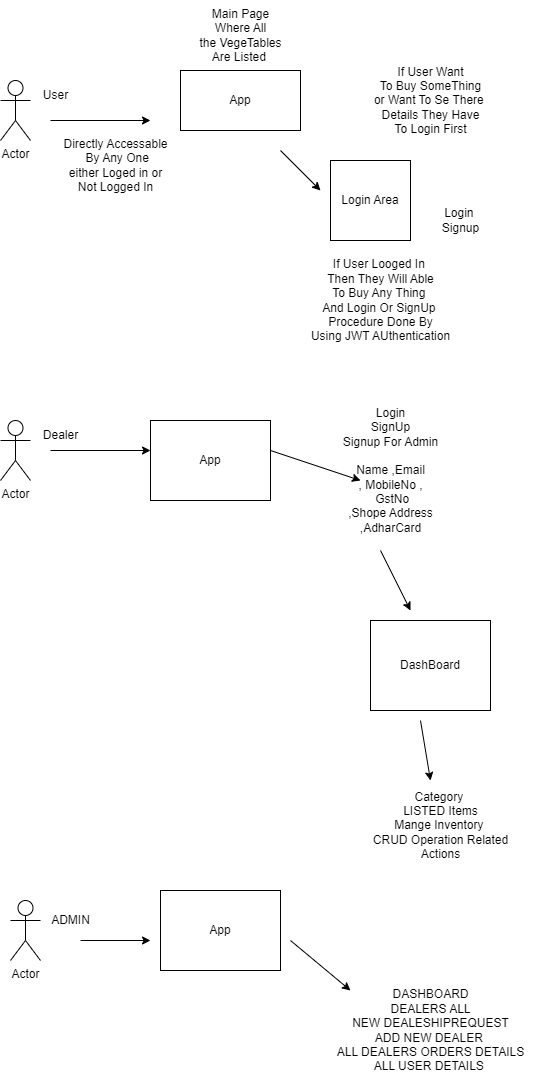

The diagram above was exported from draw.io. Its source (the exported page's mxGraphModel, read from the mxfile embedded in the PNG):
<mxGraphModel dx="986" dy="1524" grid="1" gridSize="10" guides="1" tooltips="1" connect="1" arrows="1" fold="1" page="1" pageScale="1" pageWidth="850" pageHeight="1100" math="0" shadow="0">
  <root>
    <mxCell id="0" />
    <mxCell id="1" parent="0" />
    <mxCell id="2" value="Actor" style="shape=umlActor;verticalLabelPosition=bottom;verticalAlign=top;html=1;outlineConnect=0;" vertex="1" parent="1">
      <mxGeometry x="30" y="30" width="30" height="60" as="geometry" />
    </mxCell>
    <mxCell id="3" value="User" style="text;html=1;align=center;verticalAlign=middle;resizable=0;points=[];autosize=1;strokeColor=none;fillColor=none;" vertex="1" parent="1">
      <mxGeometry x="60" y="30" width="50" height="30" as="geometry" />
    </mxCell>
    <mxCell id="5" value="" style="edgeStyle=none;orthogonalLoop=1;jettySize=auto;html=1;" edge="1" parent="1">
      <mxGeometry width="100" relative="1" as="geometry">
        <mxPoint x="80" y="70" as="sourcePoint" />
        <mxPoint x="180" y="70" as="targetPoint" />
        <Array as="points" />
      </mxGeometry>
    </mxCell>
    <mxCell id="6" value="App" style="rounded=0;whiteSpace=wrap;html=1;" vertex="1" parent="1">
      <mxGeometry x="210" y="20" width="120" height="60" as="geometry" />
    </mxCell>
    <mxCell id="7" value="Login Area" style="whiteSpace=wrap;html=1;aspect=fixed;" vertex="1" parent="1">
      <mxGeometry x="360" y="110" width="80" height="80" as="geometry" />
    </mxCell>
    <mxCell id="9" value="" style="edgeStyle=none;orthogonalLoop=1;jettySize=auto;html=1;" edge="1" parent="1">
      <mxGeometry width="100" relative="1" as="geometry">
        <mxPoint x="310" y="100" as="sourcePoint" />
        <mxPoint x="350" y="140" as="targetPoint" />
        <Array as="points" />
      </mxGeometry>
    </mxCell>
    <mxCell id="10" value="Login&amp;nbsp;&lt;br&gt;Signup" style="text;html=1;align=center;verticalAlign=middle;resizable=0;points=[];autosize=1;strokeColor=none;fillColor=none;" vertex="1" parent="1">
      <mxGeometry x="460" y="150" width="60" height="40" as="geometry" />
    </mxCell>
    <mxCell id="11" value="Main Page &lt;br&gt;Where All &lt;br&gt;the VegeTables &lt;br&gt;Are Listed&amp;nbsp;" style="text;html=1;align=center;verticalAlign=middle;resizable=0;points=[];autosize=1;strokeColor=none;fillColor=none;" vertex="1" parent="1">
      <mxGeometry x="215" y="-50" width="110" height="70" as="geometry" />
    </mxCell>
    <mxCell id="12" value="Directly Accessable&lt;br&gt;&amp;nbsp;By Any One &lt;br&gt;either Loged in or &lt;br&gt;Not Logged In" style="text;html=1;align=center;verticalAlign=middle;resizable=0;points=[];autosize=1;strokeColor=none;fillColor=none;" vertex="1" parent="1">
      <mxGeometry x="80" y="80" width="130" height="70" as="geometry" />
    </mxCell>
    <mxCell id="13" value="If User Want&lt;br&gt;To Buy SomeThing&lt;br&gt;or Want To Se There&amp;nbsp;&lt;br&gt;Details They Have&lt;br&gt;To Login First" style="text;html=1;align=center;verticalAlign=middle;resizable=0;points=[];autosize=1;strokeColor=none;fillColor=none;" vertex="1" parent="1">
      <mxGeometry x="390" y="5" width="140" height="90" as="geometry" />
    </mxCell>
    <mxCell id="14" value="If User Looged In&amp;nbsp;&lt;br&gt;Then They Will Able &lt;br&gt;To Buy Any Thing&amp;nbsp;&lt;br&gt;And Login Or SignUp&amp;nbsp;&lt;br&gt;Procedure Done By &lt;br&gt;Using JWT AUthentication" style="text;html=1;align=center;verticalAlign=middle;resizable=0;points=[];autosize=1;strokeColor=none;fillColor=none;" vertex="1" parent="1">
      <mxGeometry x="330" y="200" width="160" height="100" as="geometry" />
    </mxCell>
    <mxCell id="16" value="Dealer" style="text;html=1;align=center;verticalAlign=middle;resizable=0;points=[];autosize=1;strokeColor=none;fillColor=none;" vertex="1" parent="1">
      <mxGeometry x="60" y="370" width="60" height="30" as="geometry" />
    </mxCell>
    <mxCell id="17" value="App" style="whiteSpace=wrap;html=1;" vertex="1" parent="1">
      <mxGeometry x="180" y="370" width="120" height="80" as="geometry" />
    </mxCell>
    <mxCell id="18" value="" style="edgeStyle=none;orthogonalLoop=1;jettySize=auto;html=1;" edge="1" parent="1">
      <mxGeometry width="100" relative="1" as="geometry">
        <mxPoint x="80" y="400" as="sourcePoint" />
        <mxPoint x="180" y="400" as="targetPoint" />
        <Array as="points" />
      </mxGeometry>
    </mxCell>
    <mxCell id="19" value="" style="edgeStyle=none;orthogonalLoop=1;jettySize=auto;html=1;" edge="1" parent="1">
      <mxGeometry width="100" relative="1" as="geometry">
        <mxPoint x="300" y="400" as="sourcePoint" />
        <mxPoint x="390" y="430" as="targetPoint" />
        <Array as="points" />
      </mxGeometry>
    </mxCell>
    <mxCell id="20" value="Login&lt;br&gt;SignUp&lt;br&gt;Signup For Admin&lt;br&gt;&lt;br&gt;Name ,Email &lt;br&gt;, MobileNo ,&lt;br&gt;&amp;nbsp;GstNo &lt;br&gt;,Shope Address &lt;br&gt;,AdharCard" style="text;html=1;align=center;verticalAlign=middle;resizable=0;points=[];autosize=1;strokeColor=none;fillColor=none;" vertex="1" parent="1">
      <mxGeometry x="360" y="350" width="120" height="140" as="geometry" />
    </mxCell>
    <mxCell id="21" value="" style="edgeStyle=none;orthogonalLoop=1;jettySize=auto;html=1;" edge="1" parent="1">
      <mxGeometry width="100" relative="1" as="geometry">
        <mxPoint x="410" y="500" as="sourcePoint" />
        <mxPoint x="440" y="560" as="targetPoint" />
        <Array as="points" />
      </mxGeometry>
    </mxCell>
    <mxCell id="23" value="DashBoard" style="whiteSpace=wrap;html=1;" vertex="1" parent="1">
      <mxGeometry x="400" y="570" width="120" height="90" as="geometry" />
    </mxCell>
    <mxCell id="24" value="" style="edgeStyle=none;orthogonalLoop=1;jettySize=auto;html=1;" edge="1" parent="1">
      <mxGeometry width="100" relative="1" as="geometry">
        <mxPoint x="450" y="670" as="sourcePoint" />
        <mxPoint x="460" y="730" as="targetPoint" />
        <Array as="points" />
      </mxGeometry>
    </mxCell>
    <mxCell id="25" value="Category&amp;nbsp;&lt;br&gt;LISTED Items&lt;br&gt;Mange Inventory&amp;nbsp;&lt;br&gt;CRUD Operation Related&lt;br&gt;Actions" style="text;html=1;align=center;verticalAlign=middle;resizable=0;points=[];autosize=1;strokeColor=none;fillColor=none;" vertex="1" parent="1">
      <mxGeometry x="390" y="730" width="160" height="90" as="geometry" />
    </mxCell>
    <mxCell id="26" value="Actor" style="shape=umlActor;verticalLabelPosition=bottom;verticalAlign=top;html=1;outlineConnect=0;" vertex="1" parent="1">
      <mxGeometry x="30" y="370" width="30" height="60" as="geometry" />
    </mxCell>
    <mxCell id="27" value="Actor" style="shape=umlActor;verticalLabelPosition=bottom;verticalAlign=top;html=1;outlineConnect=0;" vertex="1" parent="1">
      <mxGeometry x="40" y="850" width="30" height="60" as="geometry" />
    </mxCell>
    <mxCell id="28" value="ADMIN" style="text;html=1;align=center;verticalAlign=middle;resizable=0;points=[];autosize=1;strokeColor=none;fillColor=none;" vertex="1" parent="1">
      <mxGeometry x="70" y="855" width="60" height="30" as="geometry" />
    </mxCell>
    <mxCell id="29" value="" style="edgeStyle=none;orthogonalLoop=1;jettySize=auto;html=1;" edge="1" parent="1">
      <mxGeometry width="100" relative="1" as="geometry">
        <mxPoint x="110" y="890" as="sourcePoint" />
        <mxPoint x="180" y="890" as="targetPoint" />
        <Array as="points" />
      </mxGeometry>
    </mxCell>
    <mxCell id="31" value="App" style="whiteSpace=wrap;html=1;" vertex="1" parent="1">
      <mxGeometry x="190" y="840" width="120" height="80" as="geometry" />
    </mxCell>
    <mxCell id="32" value="" style="edgeStyle=none;orthogonalLoop=1;jettySize=auto;html=1;" edge="1" parent="1">
      <mxGeometry width="100" relative="1" as="geometry">
        <mxPoint x="320" y="890" as="sourcePoint" />
        <mxPoint x="380" y="940" as="targetPoint" />
        <Array as="points" />
      </mxGeometry>
    </mxCell>
    <mxCell id="33" value="DASHBOARD&lt;br&gt;DEALERS ALL&lt;br&gt;NEW DEALESHIPREQUEST&lt;br&gt;ADD NEW DEALER&amp;nbsp;&lt;br&gt;ALL DEALERS ORDERS DETAILS&lt;br&gt;ALL USER DETAILS&amp;nbsp;" style="text;html=1;align=center;verticalAlign=middle;resizable=0;points=[];autosize=1;strokeColor=none;fillColor=none;" vertex="1" parent="1">
      <mxGeometry x="355" y="930" width="210" height="100" as="geometry" />
    </mxCell>
  </root>
</mxGraphModel>